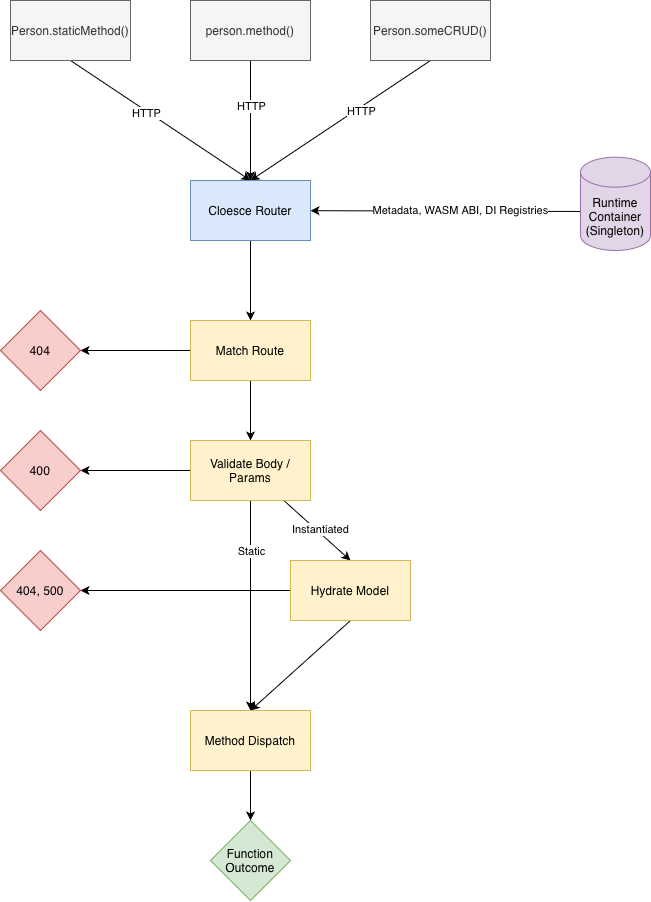

The diagram above was exported from draw.io. Its source (the exported page's mxGraphModel, read from the mxfile embedded in the PNG):
<mxGraphModel dx="1351" dy="931" grid="1" gridSize="10" guides="1" tooltips="1" connect="1" arrows="1" fold="1" page="1" pageScale="1" pageWidth="850" pageHeight="1100" math="0" shadow="0">
  <root>
    <mxCell id="0" />
    <mxCell id="1" parent="0" />
    <mxCell id="3h1wWqp5IBRL4SE8nG1S-5" style="edgeStyle=none;rounded=0;orthogonalLoop=1;jettySize=auto;html=1;exitX=0.5;exitY=1;exitDx=0;exitDy=0;entryX=0.5;entryY=0;entryDx=0;entryDy=0;" edge="1" parent="1" source="3h1wWqp5IBRL4SE8nG1S-1" target="3h1wWqp5IBRL4SE8nG1S-4">
      <mxGeometry relative="1" as="geometry" />
    </mxCell>
    <mxCell id="3h1wWqp5IBRL4SE8nG1S-8" value="HTTP" style="edgeLabel;html=1;align=center;verticalAlign=middle;resizable=0;points=[];" vertex="1" connectable="0" parent="3h1wWqp5IBRL4SE8nG1S-5">
      <mxGeometry x="-0.1564" y="-2" relative="1" as="geometry">
        <mxPoint as="offset" />
      </mxGeometry>
    </mxCell>
    <mxCell id="3h1wWqp5IBRL4SE8nG1S-1" value="Person.staticMethod()" style="rounded=0;whiteSpace=wrap;html=1;fillColor=#f5f5f5;fontColor=#333333;strokeColor=#666666;" vertex="1" parent="1">
      <mxGeometry x="170" y="60" width="120" height="60" as="geometry" />
    </mxCell>
    <mxCell id="3h1wWqp5IBRL4SE8nG1S-6" style="edgeStyle=none;rounded=0;orthogonalLoop=1;jettySize=auto;html=1;exitX=0.5;exitY=1;exitDx=0;exitDy=0;entryX=0.5;entryY=0;entryDx=0;entryDy=0;" edge="1" parent="1" source="3h1wWqp5IBRL4SE8nG1S-2" target="3h1wWqp5IBRL4SE8nG1S-4">
      <mxGeometry relative="1" as="geometry">
        <mxPoint x="430" y="210" as="targetPoint" />
      </mxGeometry>
    </mxCell>
    <mxCell id="3h1wWqp5IBRL4SE8nG1S-9" value="HTTP" style="edgeLabel;html=1;align=center;verticalAlign=middle;resizable=0;points=[];" vertex="1" connectable="0" parent="3h1wWqp5IBRL4SE8nG1S-6">
      <mxGeometry x="-0.2333" relative="1" as="geometry">
        <mxPoint as="offset" />
      </mxGeometry>
    </mxCell>
    <mxCell id="3h1wWqp5IBRL4SE8nG1S-2" value="person.method()" style="rounded=0;whiteSpace=wrap;html=1;fillColor=#f5f5f5;fontColor=#333333;strokeColor=#666666;" vertex="1" parent="1">
      <mxGeometry x="350" y="60" width="120" height="60" as="geometry" />
    </mxCell>
    <mxCell id="3h1wWqp5IBRL4SE8nG1S-7" style="edgeStyle=none;rounded=0;orthogonalLoop=1;jettySize=auto;html=1;exitX=0.5;exitY=1;exitDx=0;exitDy=0;entryX=0.5;entryY=0;entryDx=0;entryDy=0;" edge="1" parent="1" source="3h1wWqp5IBRL4SE8nG1S-3" target="3h1wWqp5IBRL4SE8nG1S-4">
      <mxGeometry relative="1" as="geometry">
        <mxPoint x="430" y="210" as="targetPoint" />
      </mxGeometry>
    </mxCell>
    <mxCell id="3h1wWqp5IBRL4SE8nG1S-10" value="HTTP" style="edgeLabel;html=1;align=center;verticalAlign=middle;resizable=0;points=[];" vertex="1" connectable="0" parent="3h1wWqp5IBRL4SE8nG1S-7">
      <mxGeometry x="-0.3513" y="2" relative="1" as="geometry">
        <mxPoint x="-13" y="10" as="offset" />
      </mxGeometry>
    </mxCell>
    <mxCell id="3h1wWqp5IBRL4SE8nG1S-3" value="Person.someCRUD()" style="rounded=0;whiteSpace=wrap;html=1;fillColor=#f5f5f5;fontColor=#333333;strokeColor=#666666;" vertex="1" parent="1">
      <mxGeometry x="530" y="60" width="120" height="60" as="geometry" />
    </mxCell>
    <mxCell id="3h1wWqp5IBRL4SE8nG1S-12" style="edgeStyle=none;rounded=0;orthogonalLoop=1;jettySize=auto;html=1;" edge="1" parent="1" source="3h1wWqp5IBRL4SE8nG1S-4" target="3h1wWqp5IBRL4SE8nG1S-11">
      <mxGeometry relative="1" as="geometry" />
    </mxCell>
    <mxCell id="3h1wWqp5IBRL4SE8nG1S-14" style="edgeStyle=none;rounded=0;orthogonalLoop=1;jettySize=auto;html=1;exitX=0.029;exitY=0.582;exitDx=0;exitDy=0;exitPerimeter=0;" edge="1" parent="1" source="3h1wWqp5IBRL4SE8nG1S-13" target="3h1wWqp5IBRL4SE8nG1S-4">
      <mxGeometry relative="1" as="geometry" />
    </mxCell>
    <mxCell id="3h1wWqp5IBRL4SE8nG1S-15" value="Metadata, WASM ABI, DI Registries" style="edgeLabel;html=1;align=center;verticalAlign=middle;resizable=0;points=[];" vertex="1" connectable="0" parent="3h1wWqp5IBRL4SE8nG1S-14">
      <mxGeometry x="-0.0947" y="-1" relative="1" as="geometry">
        <mxPoint as="offset" />
      </mxGeometry>
    </mxCell>
    <mxCell id="3h1wWqp5IBRL4SE8nG1S-4" value="Cloesce Router" style="rounded=0;whiteSpace=wrap;html=1;fillColor=#dae8fc;strokeColor=#6c8ebf;" vertex="1" parent="1">
      <mxGeometry x="350" y="240" width="120" height="60" as="geometry" />
    </mxCell>
    <mxCell id="3h1wWqp5IBRL4SE8nG1S-19" style="edgeStyle=none;rounded=0;orthogonalLoop=1;jettySize=auto;html=1;exitX=0;exitY=0.5;exitDx=0;exitDy=0;entryX=1;entryY=0.5;entryDx=0;entryDy=0;" edge="1" parent="1" source="3h1wWqp5IBRL4SE8nG1S-11" target="3h1wWqp5IBRL4SE8nG1S-18">
      <mxGeometry relative="1" as="geometry" />
    </mxCell>
    <mxCell id="3h1wWqp5IBRL4SE8nG1S-21" value="" style="edgeStyle=none;rounded=0;orthogonalLoop=1;jettySize=auto;html=1;entryX=0.5;entryY=0;entryDx=0;entryDy=0;" edge="1" parent="1" source="3h1wWqp5IBRL4SE8nG1S-11" target="3h1wWqp5IBRL4SE8nG1S-20">
      <mxGeometry relative="1" as="geometry" />
    </mxCell>
    <mxCell id="3h1wWqp5IBRL4SE8nG1S-11" value="Match Route" style="rounded=0;whiteSpace=wrap;html=1;fillColor=#fff2cc;strokeColor=#d6b656;" vertex="1" parent="1">
      <mxGeometry x="350" y="380" width="120" height="60" as="geometry" />
    </mxCell>
    <mxCell id="3h1wWqp5IBRL4SE8nG1S-13" value="Runtime&lt;div&gt;Container&lt;/div&gt;&lt;div&gt;(Singleton)&lt;/div&gt;" style="shape=cylinder3;whiteSpace=wrap;html=1;boundedLbl=1;backgroundOutline=1;size=15;fillColor=#e1d5e7;strokeColor=#9673a6;" vertex="1" parent="1">
      <mxGeometry x="740" y="216.67" width="70" height="93.33" as="geometry" />
    </mxCell>
    <mxCell id="3h1wWqp5IBRL4SE8nG1S-18" value="404" style="rhombus;whiteSpace=wrap;html=1;fillColor=#f8cecc;strokeColor=#b85450;" vertex="1" parent="1">
      <mxGeometry x="160" y="370" width="80" height="80" as="geometry" />
    </mxCell>
    <mxCell id="3h1wWqp5IBRL4SE8nG1S-23" style="edgeStyle=none;rounded=0;orthogonalLoop=1;jettySize=auto;html=1;entryX=1;entryY=0.5;entryDx=0;entryDy=0;" edge="1" parent="1" source="3h1wWqp5IBRL4SE8nG1S-20" target="3h1wWqp5IBRL4SE8nG1S-22">
      <mxGeometry relative="1" as="geometry" />
    </mxCell>
    <mxCell id="3h1wWqp5IBRL4SE8nG1S-25" style="edgeStyle=none;rounded=0;orthogonalLoop=1;jettySize=auto;html=1;entryX=0.5;entryY=0;entryDx=0;entryDy=0;" edge="1" parent="1" source="3h1wWqp5IBRL4SE8nG1S-20" target="3h1wWqp5IBRL4SE8nG1S-24">
      <mxGeometry relative="1" as="geometry" />
    </mxCell>
    <mxCell id="3h1wWqp5IBRL4SE8nG1S-26" value="Instantiated" style="edgeLabel;html=1;align=center;verticalAlign=middle;resizable=0;points=[];" vertex="1" connectable="0" parent="3h1wWqp5IBRL4SE8nG1S-25">
      <mxGeometry x="0.0088" y="3" relative="1" as="geometry">
        <mxPoint as="offset" />
      </mxGeometry>
    </mxCell>
    <mxCell id="3h1wWqp5IBRL4SE8nG1S-29" style="edgeStyle=none;rounded=0;orthogonalLoop=1;jettySize=auto;html=1;exitX=0.5;exitY=1;exitDx=0;exitDy=0;" edge="1" parent="1" source="3h1wWqp5IBRL4SE8nG1S-20" target="3h1wWqp5IBRL4SE8nG1S-30">
      <mxGeometry relative="1" as="geometry">
        <mxPoint x="380" y="760" as="targetPoint" />
      </mxGeometry>
    </mxCell>
    <mxCell id="3h1wWqp5IBRL4SE8nG1S-32" value="Static" style="edgeLabel;html=1;align=center;verticalAlign=middle;resizable=0;points=[];" vertex="1" connectable="0" parent="3h1wWqp5IBRL4SE8nG1S-29">
      <mxGeometry x="-0.5524" relative="1" as="geometry">
        <mxPoint y="3" as="offset" />
      </mxGeometry>
    </mxCell>
    <mxCell id="3h1wWqp5IBRL4SE8nG1S-20" value="Validate Body / Params" style="rounded=0;whiteSpace=wrap;html=1;fillColor=#fff2cc;strokeColor=#d6b656;" vertex="1" parent="1">
      <mxGeometry x="350" y="500" width="120" height="60" as="geometry" />
    </mxCell>
    <mxCell id="3h1wWqp5IBRL4SE8nG1S-22" value="400" style="rhombus;whiteSpace=wrap;html=1;fillColor=#f8cecc;strokeColor=#b85450;" vertex="1" parent="1">
      <mxGeometry x="160" y="490" width="80" height="80" as="geometry" />
    </mxCell>
    <mxCell id="3h1wWqp5IBRL4SE8nG1S-28" style="edgeStyle=none;rounded=0;orthogonalLoop=1;jettySize=auto;html=1;entryX=1;entryY=0.5;entryDx=0;entryDy=0;" edge="1" parent="1" source="3h1wWqp5IBRL4SE8nG1S-24" target="3h1wWqp5IBRL4SE8nG1S-27">
      <mxGeometry relative="1" as="geometry" />
    </mxCell>
    <mxCell id="3h1wWqp5IBRL4SE8nG1S-31" style="edgeStyle=none;rounded=0;orthogonalLoop=1;jettySize=auto;html=1;exitX=0.5;exitY=1;exitDx=0;exitDy=0;entryX=0.5;entryY=0;entryDx=0;entryDy=0;" edge="1" parent="1" source="3h1wWqp5IBRL4SE8nG1S-24" target="3h1wWqp5IBRL4SE8nG1S-30">
      <mxGeometry relative="1" as="geometry" />
    </mxCell>
    <mxCell id="3h1wWqp5IBRL4SE8nG1S-24" value="Hydrate Model" style="rounded=0;whiteSpace=wrap;html=1;fillColor=#fff2cc;strokeColor=#d6b656;" vertex="1" parent="1">
      <mxGeometry x="450" y="620" width="120" height="60" as="geometry" />
    </mxCell>
    <mxCell id="3h1wWqp5IBRL4SE8nG1S-27" value="404, 500" style="rhombus;whiteSpace=wrap;html=1;fillColor=#f8cecc;strokeColor=#b85450;" vertex="1" parent="1">
      <mxGeometry x="160" y="610" width="80" height="80" as="geometry" />
    </mxCell>
    <mxCell id="3h1wWqp5IBRL4SE8nG1S-34" style="edgeStyle=none;rounded=0;orthogonalLoop=1;jettySize=auto;html=1;entryX=0.5;entryY=0;entryDx=0;entryDy=0;" edge="1" parent="1" source="3h1wWqp5IBRL4SE8nG1S-30" target="3h1wWqp5IBRL4SE8nG1S-33">
      <mxGeometry relative="1" as="geometry" />
    </mxCell>
    <mxCell id="3h1wWqp5IBRL4SE8nG1S-30" value="Method Dispatch" style="rounded=0;whiteSpace=wrap;html=1;fillColor=#fff2cc;strokeColor=#d6b656;" vertex="1" parent="1">
      <mxGeometry x="350" y="770" width="120" height="60" as="geometry" />
    </mxCell>
    <mxCell id="3h1wWqp5IBRL4SE8nG1S-33" value="Function Outcome" style="rhombus;whiteSpace=wrap;html=1;fillColor=#d5e8d4;strokeColor=#82b366;" vertex="1" parent="1">
      <mxGeometry x="370" y="880" width="80" height="80" as="geometry" />
    </mxCell>
  </root>
</mxGraphModel>